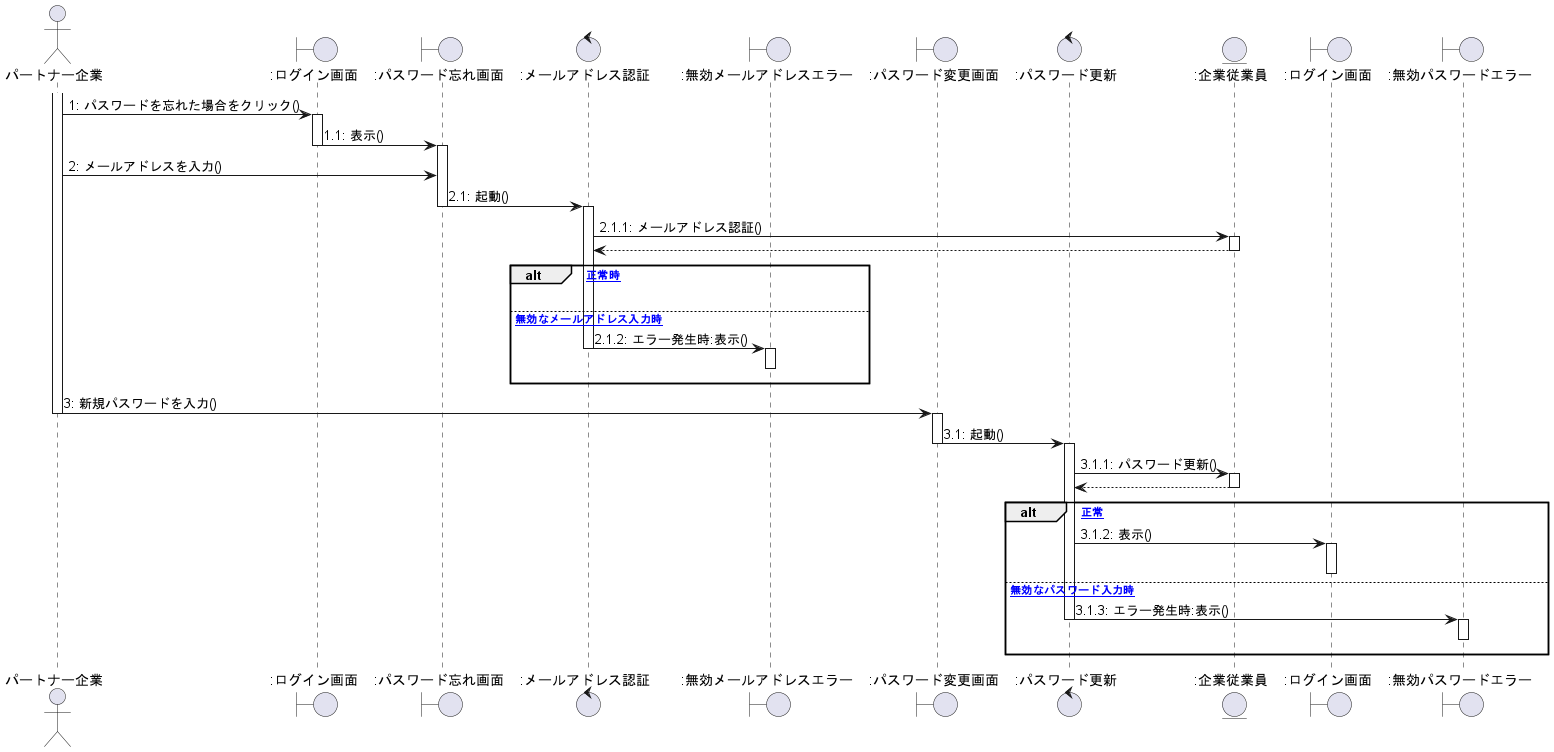

The diagram above was rendered by PlantUML. Its source (embedded in the PNG):
@startuml パスワード変更

actor パートナー企業 as 0
Boundary ":ログイン画面" as a
Boundary ":パスワード忘れ画面" as b
Control ":メールアドレス認証" as c
Boundary ":無効メールアドレスエラー" as h
Boundary ":パスワード変更画面" as d
Control ":パスワード更新" as e
Entity ":企業従業員" as en
Boundary ":ログイン画面" as f
Boundary ":無効パスワードエラー" as g


activate 0
0 -> a : 1: パスワードを忘れた場合をクリック()

activate a
a -> b : 1.1: 表示()
deactivate a
activate b


0 -> b : 2: メールアドレスを入力()

b -> c : 2.1: 起動()
deactivate b

activate c
c -> en : 2.1.1: メールアドレス認証()
activate en
en --> c
deactivate en

alt [正常時]
h -[hidden]-> h

else [無効なメールアドレス入力時]
c -> h : 2.1.2: エラー発生時:表示()
deactivate c
activate h
h -[hidden]-> h
deactivate h
end


0 -> d  : 3: 新規パスワードを入力()
deactivate 0

activate d
d -> e : 3.1: 起動()
deactivate d
activate e

e -> en : 3.1.1: パスワード更新()
activate en
en --> e
deactivate en

alt [正常]
e -> f : 3.1.2: 表示()
activate f
deactivate f
deactivate g

else [無効なパスワード入力時]
e -> g : 3.1.3: エラー発生時:表示()
deactivate e
activate g
g -[hidden]-> g
deactivate g

end

@enduml